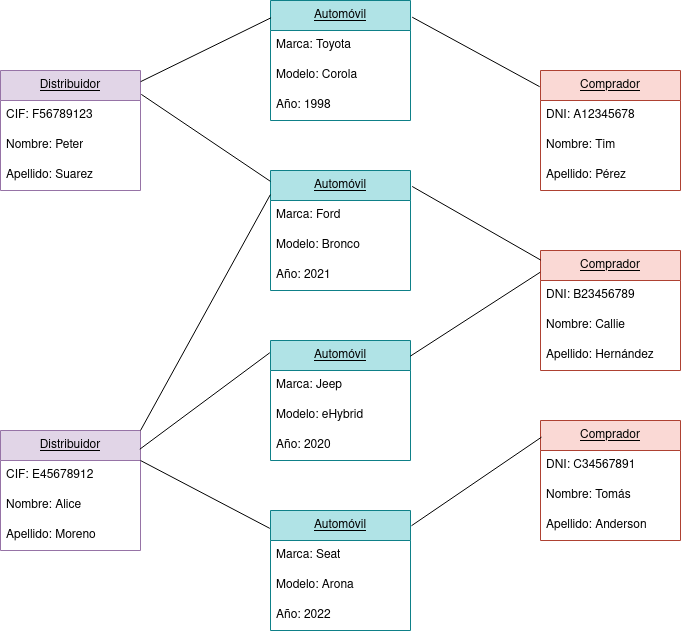

The diagram above was exported from draw.io. Its source (the exported page's mxGraphModel, read from the mxfile embedded in the PNG):
<mxGraphModel dx="986" dy="469" grid="1" gridSize="10" guides="1" tooltips="1" connect="1" arrows="1" fold="1" page="1" pageScale="1" pageWidth="850" pageHeight="1100" math="0" shadow="0">
  <root>
    <mxCell id="0" />
    <mxCell id="1" parent="0" />
    <mxCell id="0mRZ2AEiIXRAcb0Wnyof-2" value="&lt;u&gt;Automóvil&lt;/u&gt;" style="swimlane;fontStyle=0;childLayout=stackLayout;horizontal=1;startSize=30;horizontalStack=0;resizeParent=1;resizeParentMax=0;resizeLast=0;collapsible=1;marginBottom=0;whiteSpace=wrap;html=1;fillColor=#b0e3e6;strokeColor=#0e8088;" parent="1" vertex="1">
      <mxGeometry x="320" y="160" width="140" height="120" as="geometry" />
    </mxCell>
    <mxCell id="0mRZ2AEiIXRAcb0Wnyof-3" value="Marca: Toyota" style="text;strokeColor=none;fillColor=none;align=left;verticalAlign=middle;spacingLeft=4;spacingRight=4;overflow=hidden;points=[[0,0.5],[1,0.5]];portConstraint=eastwest;rotatable=0;whiteSpace=wrap;html=1;" parent="0mRZ2AEiIXRAcb0Wnyof-2" vertex="1">
      <mxGeometry y="30" width="140" height="30" as="geometry" />
    </mxCell>
    <mxCell id="0mRZ2AEiIXRAcb0Wnyof-4" value="Modelo: Corola" style="text;strokeColor=none;fillColor=none;align=left;verticalAlign=middle;spacingLeft=4;spacingRight=4;overflow=hidden;points=[[0,0.5],[1,0.5]];portConstraint=eastwest;rotatable=0;whiteSpace=wrap;html=1;" parent="0mRZ2AEiIXRAcb0Wnyof-2" vertex="1">
      <mxGeometry y="60" width="140" height="30" as="geometry" />
    </mxCell>
    <mxCell id="0mRZ2AEiIXRAcb0Wnyof-5" value="Año: 1998" style="text;strokeColor=none;fillColor=none;align=left;verticalAlign=middle;spacingLeft=4;spacingRight=4;overflow=hidden;points=[[0,0.5],[1,0.5]];portConstraint=eastwest;rotatable=0;whiteSpace=wrap;html=1;" parent="0mRZ2AEiIXRAcb0Wnyof-2" vertex="1">
      <mxGeometry y="90" width="140" height="30" as="geometry" />
    </mxCell>
    <mxCell id="0mRZ2AEiIXRAcb0Wnyof-6" value="&lt;u&gt;Automóvil&lt;/u&gt;" style="swimlane;fontStyle=0;childLayout=stackLayout;horizontal=1;startSize=30;horizontalStack=0;resizeParent=1;resizeParentMax=0;resizeLast=0;collapsible=1;marginBottom=0;whiteSpace=wrap;html=1;fillColor=#b0e3e6;strokeColor=#0e8088;" parent="1" vertex="1">
      <mxGeometry x="320" y="330" width="140" height="120" as="geometry" />
    </mxCell>
    <mxCell id="0mRZ2AEiIXRAcb0Wnyof-7" value="Marca: Ford" style="text;strokeColor=none;fillColor=none;align=left;verticalAlign=middle;spacingLeft=4;spacingRight=4;overflow=hidden;points=[[0,0.5],[1,0.5]];portConstraint=eastwest;rotatable=0;whiteSpace=wrap;html=1;" parent="0mRZ2AEiIXRAcb0Wnyof-6" vertex="1">
      <mxGeometry y="30" width="140" height="30" as="geometry" />
    </mxCell>
    <mxCell id="0mRZ2AEiIXRAcb0Wnyof-8" value="Modelo: Bronco" style="text;strokeColor=none;fillColor=none;align=left;verticalAlign=middle;spacingLeft=4;spacingRight=4;overflow=hidden;points=[[0,0.5],[1,0.5]];portConstraint=eastwest;rotatable=0;whiteSpace=wrap;html=1;" parent="0mRZ2AEiIXRAcb0Wnyof-6" vertex="1">
      <mxGeometry y="60" width="140" height="30" as="geometry" />
    </mxCell>
    <mxCell id="0mRZ2AEiIXRAcb0Wnyof-9" value="Año: 2021" style="text;strokeColor=none;fillColor=none;align=left;verticalAlign=middle;spacingLeft=4;spacingRight=4;overflow=hidden;points=[[0,0.5],[1,0.5]];portConstraint=eastwest;rotatable=0;whiteSpace=wrap;html=1;" parent="0mRZ2AEiIXRAcb0Wnyof-6" vertex="1">
      <mxGeometry y="90" width="140" height="30" as="geometry" />
    </mxCell>
    <mxCell id="0mRZ2AEiIXRAcb0Wnyof-10" value="&lt;u&gt;Automóvil&lt;/u&gt;" style="swimlane;fontStyle=0;childLayout=stackLayout;horizontal=1;startSize=30;horizontalStack=0;resizeParent=1;resizeParentMax=0;resizeLast=0;collapsible=1;marginBottom=0;whiteSpace=wrap;html=1;fillColor=#b0e3e6;strokeColor=#0e8088;" parent="1" vertex="1">
      <mxGeometry x="320" y="670" width="140" height="120" as="geometry" />
    </mxCell>
    <mxCell id="0mRZ2AEiIXRAcb0Wnyof-11" value="Marca: Seat" style="text;strokeColor=none;fillColor=none;align=left;verticalAlign=middle;spacingLeft=4;spacingRight=4;overflow=hidden;points=[[0,0.5],[1,0.5]];portConstraint=eastwest;rotatable=0;whiteSpace=wrap;html=1;" parent="0mRZ2AEiIXRAcb0Wnyof-10" vertex="1">
      <mxGeometry y="30" width="140" height="30" as="geometry" />
    </mxCell>
    <mxCell id="0mRZ2AEiIXRAcb0Wnyof-12" value="Modelo: Arona" style="text;strokeColor=none;fillColor=none;align=left;verticalAlign=middle;spacingLeft=4;spacingRight=4;overflow=hidden;points=[[0,0.5],[1,0.5]];portConstraint=eastwest;rotatable=0;whiteSpace=wrap;html=1;" parent="0mRZ2AEiIXRAcb0Wnyof-10" vertex="1">
      <mxGeometry y="60" width="140" height="30" as="geometry" />
    </mxCell>
    <mxCell id="0mRZ2AEiIXRAcb0Wnyof-13" value="Año: 2022" style="text;strokeColor=none;fillColor=none;align=left;verticalAlign=middle;spacingLeft=4;spacingRight=4;overflow=hidden;points=[[0,0.5],[1,0.5]];portConstraint=eastwest;rotatable=0;whiteSpace=wrap;html=1;" parent="0mRZ2AEiIXRAcb0Wnyof-10" vertex="1">
      <mxGeometry y="90" width="140" height="30" as="geometry" />
    </mxCell>
    <mxCell id="0mRZ2AEiIXRAcb0Wnyof-14" value="&lt;u&gt;Automóvil&lt;/u&gt;" style="swimlane;fontStyle=0;childLayout=stackLayout;horizontal=1;startSize=30;horizontalStack=0;resizeParent=1;resizeParentMax=0;resizeLast=0;collapsible=1;marginBottom=0;whiteSpace=wrap;html=1;fillColor=#b0e3e6;strokeColor=#0e8088;" parent="1" vertex="1">
      <mxGeometry x="320" y="500" width="140" height="120" as="geometry" />
    </mxCell>
    <mxCell id="0mRZ2AEiIXRAcb0Wnyof-15" value="Marca: Jeep" style="text;strokeColor=none;fillColor=none;align=left;verticalAlign=middle;spacingLeft=4;spacingRight=4;overflow=hidden;points=[[0,0.5],[1,0.5]];portConstraint=eastwest;rotatable=0;whiteSpace=wrap;html=1;" parent="0mRZ2AEiIXRAcb0Wnyof-14" vertex="1">
      <mxGeometry y="30" width="140" height="30" as="geometry" />
    </mxCell>
    <mxCell id="0mRZ2AEiIXRAcb0Wnyof-16" value="Modelo: eHybrid" style="text;strokeColor=none;fillColor=none;align=left;verticalAlign=middle;spacingLeft=4;spacingRight=4;overflow=hidden;points=[[0,0.5],[1,0.5]];portConstraint=eastwest;rotatable=0;whiteSpace=wrap;html=1;" parent="0mRZ2AEiIXRAcb0Wnyof-14" vertex="1">
      <mxGeometry y="60" width="140" height="30" as="geometry" />
    </mxCell>
    <mxCell id="0mRZ2AEiIXRAcb0Wnyof-17" value="Año: 2020" style="text;strokeColor=none;fillColor=none;align=left;verticalAlign=middle;spacingLeft=4;spacingRight=4;overflow=hidden;points=[[0,0.5],[1,0.5]];portConstraint=eastwest;rotatable=0;whiteSpace=wrap;html=1;" parent="0mRZ2AEiIXRAcb0Wnyof-14" vertex="1">
      <mxGeometry y="90" width="140" height="30" as="geometry" />
    </mxCell>
    <mxCell id="0mRZ2AEiIXRAcb0Wnyof-18" value="&lt;u&gt;Comprador&lt;/u&gt;" style="swimlane;fontStyle=0;childLayout=stackLayout;horizontal=1;startSize=30;horizontalStack=0;resizeParent=1;resizeParentMax=0;resizeLast=0;collapsible=1;marginBottom=0;whiteSpace=wrap;html=1;fillColor=#fad9d5;strokeColor=#ae4132;" parent="1" vertex="1">
      <mxGeometry x="590" y="230" width="140" height="120" as="geometry" />
    </mxCell>
    <mxCell id="0mRZ2AEiIXRAcb0Wnyof-19" value="DNI: A12345678" style="text;strokeColor=none;fillColor=none;align=left;verticalAlign=middle;spacingLeft=4;spacingRight=4;overflow=hidden;points=[[0,0.5],[1,0.5]];portConstraint=eastwest;rotatable=0;whiteSpace=wrap;html=1;" parent="0mRZ2AEiIXRAcb0Wnyof-18" vertex="1">
      <mxGeometry y="30" width="140" height="30" as="geometry" />
    </mxCell>
    <mxCell id="0mRZ2AEiIXRAcb0Wnyof-20" value="Nombre: Tim" style="text;strokeColor=none;fillColor=none;align=left;verticalAlign=middle;spacingLeft=4;spacingRight=4;overflow=hidden;points=[[0,0.5],[1,0.5]];portConstraint=eastwest;rotatable=0;whiteSpace=wrap;html=1;" parent="0mRZ2AEiIXRAcb0Wnyof-18" vertex="1">
      <mxGeometry y="60" width="140" height="30" as="geometry" />
    </mxCell>
    <mxCell id="0mRZ2AEiIXRAcb0Wnyof-21" value="Apellido: Pérez" style="text;strokeColor=none;fillColor=none;align=left;verticalAlign=middle;spacingLeft=4;spacingRight=4;overflow=hidden;points=[[0,0.5],[1,0.5]];portConstraint=eastwest;rotatable=0;whiteSpace=wrap;html=1;" parent="0mRZ2AEiIXRAcb0Wnyof-18" vertex="1">
      <mxGeometry y="90" width="140" height="30" as="geometry" />
    </mxCell>
    <mxCell id="IXvNVvQomSC4W-00Lj-0-1" value="&lt;u&gt;Comprador&lt;/u&gt;" style="swimlane;fontStyle=0;childLayout=stackLayout;horizontal=1;startSize=30;horizontalStack=0;resizeParent=1;resizeParentMax=0;resizeLast=0;collapsible=1;marginBottom=0;whiteSpace=wrap;html=1;fillColor=#fad9d5;strokeColor=#ae4132;" parent="1" vertex="1">
      <mxGeometry x="590" y="410" width="140" height="120" as="geometry" />
    </mxCell>
    <mxCell id="IXvNVvQomSC4W-00Lj-0-2" value="DNI: B23456789" style="text;strokeColor=none;fillColor=none;align=left;verticalAlign=middle;spacingLeft=4;spacingRight=4;overflow=hidden;points=[[0,0.5],[1,0.5]];portConstraint=eastwest;rotatable=0;whiteSpace=wrap;html=1;" parent="IXvNVvQomSC4W-00Lj-0-1" vertex="1">
      <mxGeometry y="30" width="140" height="30" as="geometry" />
    </mxCell>
    <mxCell id="IXvNVvQomSC4W-00Lj-0-3" value="Nombre: Callie" style="text;strokeColor=none;fillColor=none;align=left;verticalAlign=middle;spacingLeft=4;spacingRight=4;overflow=hidden;points=[[0,0.5],[1,0.5]];portConstraint=eastwest;rotatable=0;whiteSpace=wrap;html=1;" parent="IXvNVvQomSC4W-00Lj-0-1" vertex="1">
      <mxGeometry y="60" width="140" height="30" as="geometry" />
    </mxCell>
    <mxCell id="IXvNVvQomSC4W-00Lj-0-4" value="Apellido: Hernández" style="text;strokeColor=none;fillColor=none;align=left;verticalAlign=middle;spacingLeft=4;spacingRight=4;overflow=hidden;points=[[0,0.5],[1,0.5]];portConstraint=eastwest;rotatable=0;whiteSpace=wrap;html=1;" parent="IXvNVvQomSC4W-00Lj-0-1" vertex="1">
      <mxGeometry y="90" width="140" height="30" as="geometry" />
    </mxCell>
    <mxCell id="IXvNVvQomSC4W-00Lj-0-5" value="&lt;u&gt;Comprador&lt;/u&gt;" style="swimlane;fontStyle=0;childLayout=stackLayout;horizontal=1;startSize=30;horizontalStack=0;resizeParent=1;resizeParentMax=0;resizeLast=0;collapsible=1;marginBottom=0;whiteSpace=wrap;html=1;fillColor=#fad9d5;strokeColor=#ae4132;" parent="1" vertex="1">
      <mxGeometry x="590" y="580" width="140" height="120" as="geometry" />
    </mxCell>
    <mxCell id="IXvNVvQomSC4W-00Lj-0-6" value="DNI: C34567891" style="text;strokeColor=none;fillColor=none;align=left;verticalAlign=middle;spacingLeft=4;spacingRight=4;overflow=hidden;points=[[0,0.5],[1,0.5]];portConstraint=eastwest;rotatable=0;whiteSpace=wrap;html=1;" parent="IXvNVvQomSC4W-00Lj-0-5" vertex="1">
      <mxGeometry y="30" width="140" height="30" as="geometry" />
    </mxCell>
    <mxCell id="IXvNVvQomSC4W-00Lj-0-7" value="Nombre: Tomás" style="text;strokeColor=none;fillColor=none;align=left;verticalAlign=middle;spacingLeft=4;spacingRight=4;overflow=hidden;points=[[0,0.5],[1,0.5]];portConstraint=eastwest;rotatable=0;whiteSpace=wrap;html=1;" parent="IXvNVvQomSC4W-00Lj-0-5" vertex="1">
      <mxGeometry y="60" width="140" height="30" as="geometry" />
    </mxCell>
    <mxCell id="IXvNVvQomSC4W-00Lj-0-8" value="Apellido: Anderson" style="text;strokeColor=none;fillColor=none;align=left;verticalAlign=middle;spacingLeft=4;spacingRight=4;overflow=hidden;points=[[0,0.5],[1,0.5]];portConstraint=eastwest;rotatable=0;whiteSpace=wrap;html=1;" parent="IXvNVvQomSC4W-00Lj-0-5" vertex="1">
      <mxGeometry y="90" width="140" height="30" as="geometry" />
    </mxCell>
    <mxCell id="IXvNVvQomSC4W-00Lj-0-9" value="&lt;u&gt;Distribuidor&lt;/u&gt;" style="swimlane;fontStyle=0;childLayout=stackLayout;horizontal=1;startSize=30;horizontalStack=0;resizeParent=1;resizeParentMax=0;resizeLast=0;collapsible=1;marginBottom=0;whiteSpace=wrap;html=1;fillColor=#e1d5e7;strokeColor=#9673a6;" parent="1" vertex="1">
      <mxGeometry x="50" y="230" width="140" height="120" as="geometry" />
    </mxCell>
    <mxCell id="IXvNVvQomSC4W-00Lj-0-10" value="CIF: F56789123" style="text;strokeColor=none;fillColor=none;align=left;verticalAlign=middle;spacingLeft=4;spacingRight=4;overflow=hidden;points=[[0,0.5],[1,0.5]];portConstraint=eastwest;rotatable=0;whiteSpace=wrap;html=1;" parent="IXvNVvQomSC4W-00Lj-0-9" vertex="1">
      <mxGeometry y="30" width="140" height="30" as="geometry" />
    </mxCell>
    <mxCell id="IXvNVvQomSC4W-00Lj-0-11" value="Nombre: Peter" style="text;strokeColor=none;fillColor=none;align=left;verticalAlign=middle;spacingLeft=4;spacingRight=4;overflow=hidden;points=[[0,0.5],[1,0.5]];portConstraint=eastwest;rotatable=0;whiteSpace=wrap;html=1;" parent="IXvNVvQomSC4W-00Lj-0-9" vertex="1">
      <mxGeometry y="60" width="140" height="30" as="geometry" />
    </mxCell>
    <mxCell id="IXvNVvQomSC4W-00Lj-0-12" value="Apellido: Suarez" style="text;strokeColor=none;fillColor=none;align=left;verticalAlign=middle;spacingLeft=4;spacingRight=4;overflow=hidden;points=[[0,0.5],[1,0.5]];portConstraint=eastwest;rotatable=0;whiteSpace=wrap;html=1;" parent="IXvNVvQomSC4W-00Lj-0-9" vertex="1">
      <mxGeometry y="90" width="140" height="30" as="geometry" />
    </mxCell>
    <mxCell id="IXvNVvQomSC4W-00Lj-0-13" value="&lt;u&gt;Distribuidor&lt;/u&gt;" style="swimlane;fontStyle=0;childLayout=stackLayout;horizontal=1;startSize=30;horizontalStack=0;resizeParent=1;resizeParentMax=0;resizeLast=0;collapsible=1;marginBottom=0;whiteSpace=wrap;html=1;fillColor=#e1d5e7;strokeColor=#9673a6;" parent="1" vertex="1">
      <mxGeometry x="50" y="590" width="140" height="120" as="geometry" />
    </mxCell>
    <mxCell id="IXvNVvQomSC4W-00Lj-0-14" value="CIF: E45678912" style="text;strokeColor=none;fillColor=none;align=left;verticalAlign=middle;spacingLeft=4;spacingRight=4;overflow=hidden;points=[[0,0.5],[1,0.5]];portConstraint=eastwest;rotatable=0;whiteSpace=wrap;html=1;" parent="IXvNVvQomSC4W-00Lj-0-13" vertex="1">
      <mxGeometry y="30" width="140" height="30" as="geometry" />
    </mxCell>
    <mxCell id="IXvNVvQomSC4W-00Lj-0-15" value="Nombre: Alice" style="text;strokeColor=none;fillColor=none;align=left;verticalAlign=middle;spacingLeft=4;spacingRight=4;overflow=hidden;points=[[0,0.5],[1,0.5]];portConstraint=eastwest;rotatable=0;whiteSpace=wrap;html=1;" parent="IXvNVvQomSC4W-00Lj-0-13" vertex="1">
      <mxGeometry y="60" width="140" height="30" as="geometry" />
    </mxCell>
    <mxCell id="IXvNVvQomSC4W-00Lj-0-16" value="Apellido: Moreno" style="text;strokeColor=none;fillColor=none;align=left;verticalAlign=middle;spacingLeft=4;spacingRight=4;overflow=hidden;points=[[0,0.5],[1,0.5]];portConstraint=eastwest;rotatable=0;whiteSpace=wrap;html=1;" parent="IXvNVvQomSC4W-00Lj-0-13" vertex="1">
      <mxGeometry y="90" width="140" height="30" as="geometry" />
    </mxCell>
    <mxCell id="IXvNVvQomSC4W-00Lj-0-17" value="" style="endArrow=none;html=1;rounded=0;entryX=-0.005;entryY=0.102;entryDx=0;entryDy=0;entryPerimeter=0;exitX=0.995;exitY=0.156;exitDx=0;exitDy=0;exitPerimeter=0;" parent="1" source="IXvNVvQomSC4W-00Lj-0-13" target="0mRZ2AEiIXRAcb0Wnyof-14" edge="1">
      <mxGeometry width="50" height="50" relative="1" as="geometry">
        <mxPoint x="191" y="604" as="sourcePoint" />
        <mxPoint x="400" y="530" as="targetPoint" />
      </mxGeometry>
    </mxCell>
    <mxCell id="IXvNVvQomSC4W-00Lj-0-18" value="" style="endArrow=none;html=1;rounded=0;entryX=-0.005;entryY=0.149;entryDx=0;entryDy=0;entryPerimeter=0;" parent="1" target="0mRZ2AEiIXRAcb0Wnyof-10" edge="1">
      <mxGeometry width="50" height="50" relative="1" as="geometry">
        <mxPoint x="190" y="620" as="sourcePoint" />
        <mxPoint x="400" y="530" as="targetPoint" />
      </mxGeometry>
    </mxCell>
    <mxCell id="IXvNVvQomSC4W-00Lj-0-19" value="" style="endArrow=none;html=1;rounded=0;exitX=1;exitY=0;exitDx=0;exitDy=0;entryX=-0.001;entryY=0.201;entryDx=0;entryDy=0;entryPerimeter=0;" parent="1" source="IXvNVvQomSC4W-00Lj-0-13" target="0mRZ2AEiIXRAcb0Wnyof-6" edge="1">
      <mxGeometry width="50" height="50" relative="1" as="geometry">
        <mxPoint x="270" y="600" as="sourcePoint" />
        <mxPoint x="320" y="550" as="targetPoint" />
      </mxGeometry>
    </mxCell>
    <mxCell id="IXvNVvQomSC4W-00Lj-0-20" value="" style="endArrow=none;html=1;rounded=0;exitX=1.006;exitY=0.199;exitDx=0;exitDy=0;exitPerimeter=0;entryX=-0.001;entryY=0.09;entryDx=0;entryDy=0;entryPerimeter=0;" parent="1" source="IXvNVvQomSC4W-00Lj-0-9" target="0mRZ2AEiIXRAcb0Wnyof-6" edge="1">
      <mxGeometry width="50" height="50" relative="1" as="geometry">
        <mxPoint x="290" y="330" as="sourcePoint" />
        <mxPoint x="340" y="280" as="targetPoint" />
      </mxGeometry>
    </mxCell>
    <mxCell id="IXvNVvQomSC4W-00Lj-0-21" value="" style="endArrow=none;html=1;rounded=0;exitX=1.001;exitY=0.093;exitDx=0;exitDy=0;exitPerimeter=0;entryX=0.004;entryY=0.144;entryDx=0;entryDy=0;entryPerimeter=0;" parent="1" source="IXvNVvQomSC4W-00Lj-0-9" target="0mRZ2AEiIXRAcb0Wnyof-2" edge="1">
      <mxGeometry width="50" height="50" relative="1" as="geometry">
        <mxPoint x="290" y="250" as="sourcePoint" />
        <mxPoint x="340" y="200" as="targetPoint" />
      </mxGeometry>
    </mxCell>
    <mxCell id="IXvNVvQomSC4W-00Lj-0-22" value="" style="endArrow=none;html=1;rounded=0;exitX=1.012;exitY=0.139;exitDx=0;exitDy=0;exitPerimeter=0;entryX=-0.006;entryY=0.135;entryDx=0;entryDy=0;entryPerimeter=0;" parent="1" source="0mRZ2AEiIXRAcb0Wnyof-2" target="0mRZ2AEiIXRAcb0Wnyof-18" edge="1">
      <mxGeometry width="50" height="50" relative="1" as="geometry">
        <mxPoint x="500" y="370" as="sourcePoint" />
        <mxPoint x="550" y="320" as="targetPoint" />
      </mxGeometry>
    </mxCell>
    <mxCell id="IXvNVvQomSC4W-00Lj-0-23" value="" style="endArrow=none;html=1;rounded=0;entryX=0.002;entryY=0.08;entryDx=0;entryDy=0;entryPerimeter=0;exitX=1.012;exitY=0.133;exitDx=0;exitDy=0;exitPerimeter=0;" parent="1" source="0mRZ2AEiIXRAcb0Wnyof-6" target="IXvNVvQomSC4W-00Lj-0-1" edge="1">
      <mxGeometry width="50" height="50" relative="1" as="geometry">
        <mxPoint x="500" y="370" as="sourcePoint" />
        <mxPoint x="550" y="320" as="targetPoint" />
      </mxGeometry>
    </mxCell>
    <mxCell id="IXvNVvQomSC4W-00Lj-0-24" value="" style="endArrow=none;html=1;rounded=0;exitX=1.007;exitY=0.127;exitDx=0;exitDy=0;exitPerimeter=0;entryX=0.007;entryY=0.139;entryDx=0;entryDy=0;entryPerimeter=0;" parent="1" source="0mRZ2AEiIXRAcb0Wnyof-10" target="IXvNVvQomSC4W-00Lj-0-5" edge="1">
      <mxGeometry width="50" height="50" relative="1" as="geometry">
        <mxPoint x="520" y="670" as="sourcePoint" />
        <mxPoint x="570" y="620" as="targetPoint" />
      </mxGeometry>
    </mxCell>
    <mxCell id="IXvNVvQomSC4W-00Lj-0-25" value="" style="endArrow=none;html=1;rounded=0;entryX=-0.002;entryY=0.181;entryDx=0;entryDy=0;entryPerimeter=0;exitX=0.998;exitY=0.131;exitDx=0;exitDy=0;exitPerimeter=0;" parent="1" source="0mRZ2AEiIXRAcb0Wnyof-14" target="IXvNVvQomSC4W-00Lj-0-1" edge="1">
      <mxGeometry width="50" height="50" relative="1" as="geometry">
        <mxPoint x="520" y="540" as="sourcePoint" />
        <mxPoint x="570" y="490" as="targetPoint" />
      </mxGeometry>
    </mxCell>
  </root>
</mxGraphModel>